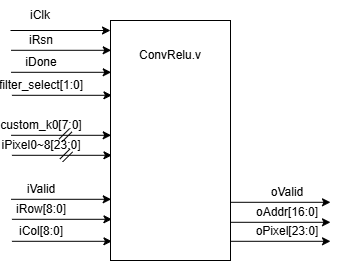

The diagram above was exported from draw.io. Its source (the exported page's mxGraphModel, read from the mxfile embedded in the PNG):
<mxGraphModel dx="542" dy="365" grid="1" gridSize="10" guides="1" tooltips="1" connect="1" arrows="1" fold="1" page="1" pageScale="1" pageWidth="827" pageHeight="1169" math="0" shadow="0">
  <root>
    <mxCell id="0" />
    <mxCell id="1" parent="0" />
    <mxCell id="AhXfr_l8EWvTijXYhRzR-1" value="" style="rounded=0;whiteSpace=wrap;html=1;" parent="1" vertex="1">
      <mxGeometry x="390" y="120" width="120" height="240" as="geometry" />
    </mxCell>
    <mxCell id="AhXfr_l8EWvTijXYhRzR-4" value="iClk" style="text;html=1;whiteSpace=wrap;strokeColor=none;fillColor=none;align=center;verticalAlign=middle;rounded=0;" parent="1" vertex="1">
      <mxGeometry x="290" y="100" width="60" height="30" as="geometry" />
    </mxCell>
    <mxCell id="AhXfr_l8EWvTijXYhRzR-5" value="ConvRelu.v" style="text;html=1;whiteSpace=wrap;strokeColor=none;fillColor=none;align=center;verticalAlign=middle;rounded=0;" parent="1" vertex="1">
      <mxGeometry x="380" y="140" width="140" height="30" as="geometry" />
    </mxCell>
    <mxCell id="AhXfr_l8EWvTijXYhRzR-8" value="iRsn" style="text;html=1;whiteSpace=wrap;strokeColor=none;fillColor=none;align=center;verticalAlign=middle;rounded=0;" parent="1" vertex="1">
      <mxGeometry x="290.72" y="125" width="60" height="30" as="geometry" />
    </mxCell>
    <mxCell id="AhXfr_l8EWvTijXYhRzR-9" value="" style="endArrow=classic;html=1;rounded=0;exitX=0;exitY=1;exitDx=0;exitDy=0;" parent="1" source="AhXfr_l8EWvTijXYhRzR-4" edge="1">
      <mxGeometry width="50" height="50" relative="1" as="geometry">
        <mxPoint x="340" y="180" as="sourcePoint" />
        <mxPoint x="390" y="130" as="targetPoint" />
      </mxGeometry>
    </mxCell>
    <mxCell id="AhXfr_l8EWvTijXYhRzR-10" value="" style="endArrow=classic;html=1;rounded=0;exitX=0;exitY=1;exitDx=0;exitDy=0;" parent="1" edge="1">
      <mxGeometry width="50" height="50" relative="1" as="geometry">
        <mxPoint x="290.72" y="149.8" as="sourcePoint" />
        <mxPoint x="390.72" y="149.8" as="targetPoint" />
      </mxGeometry>
    </mxCell>
    <mxCell id="AhXfr_l8EWvTijXYhRzR-14" value="iDone" style="text;html=1;whiteSpace=wrap;strokeColor=none;fillColor=none;align=center;verticalAlign=middle;rounded=0;" parent="1" vertex="1">
      <mxGeometry x="290.72" y="147" width="60" height="30" as="geometry" />
    </mxCell>
    <mxCell id="AhXfr_l8EWvTijXYhRzR-15" value="" style="endArrow=classic;html=1;rounded=0;exitX=0;exitY=1;exitDx=0;exitDy=0;" parent="1" edge="1">
      <mxGeometry width="50" height="50" relative="1" as="geometry">
        <mxPoint x="290.72" y="171.8" as="sourcePoint" />
        <mxPoint x="390.72" y="171.8" as="targetPoint" />
      </mxGeometry>
    </mxCell>
    <mxCell id="AhXfr_l8EWvTijXYhRzR-16" value="iValid" style="text;html=1;whiteSpace=wrap;strokeColor=none;fillColor=none;align=center;verticalAlign=middle;rounded=0;" parent="1" vertex="1">
      <mxGeometry x="290.72" y="274" width="60" height="30" as="geometry" />
    </mxCell>
    <mxCell id="AhXfr_l8EWvTijXYhRzR-17" value="" style="endArrow=classic;html=1;rounded=0;exitX=0;exitY=1;exitDx=0;exitDy=0;" parent="1" edge="1">
      <mxGeometry width="50" height="50" relative="1" as="geometry">
        <mxPoint x="290.72" y="298.8" as="sourcePoint" />
        <mxPoint x="390.72" y="298.8" as="targetPoint" />
      </mxGeometry>
    </mxCell>
    <mxCell id="AhXfr_l8EWvTijXYhRzR-18" value="iRow[8:0]" style="text;html=1;whiteSpace=wrap;strokeColor=none;fillColor=none;align=center;verticalAlign=middle;rounded=0;" parent="1" vertex="1">
      <mxGeometry x="291.44000000000005" y="294" width="60" height="30" as="geometry" />
    </mxCell>
    <mxCell id="AhXfr_l8EWvTijXYhRzR-19" value="" style="endArrow=classic;html=1;rounded=0;exitX=0;exitY=1;exitDx=0;exitDy=0;" parent="1" edge="1">
      <mxGeometry width="50" height="50" relative="1" as="geometry">
        <mxPoint x="291.44000000000005" y="318.8" as="sourcePoint" />
        <mxPoint x="391.44000000000005" y="318.8" as="targetPoint" />
      </mxGeometry>
    </mxCell>
    <mxCell id="AhXfr_l8EWvTijXYhRzR-22" value="oValid" style="text;html=1;whiteSpace=wrap;strokeColor=none;fillColor=none;align=center;verticalAlign=middle;rounded=0;" parent="1" vertex="1">
      <mxGeometry x="537" y="277" width="60" height="30" as="geometry" />
    </mxCell>
    <mxCell id="AhXfr_l8EWvTijXYhRzR-23" value="" style="endArrow=classic;html=1;rounded=0;exitX=0;exitY=1;exitDx=0;exitDy=0;" parent="1" edge="1">
      <mxGeometry width="50" height="50" relative="1" as="geometry">
        <mxPoint x="510" y="301.8" as="sourcePoint" />
        <mxPoint x="610" y="301.8" as="targetPoint" />
      </mxGeometry>
    </mxCell>
    <mxCell id="AhXfr_l8EWvTijXYhRzR-24" value="oAddr[16:0]" style="text;html=1;whiteSpace=wrap;strokeColor=none;fillColor=none;align=center;verticalAlign=middle;rounded=0;" parent="1" vertex="1">
      <mxGeometry x="537" y="297" width="60" height="30" as="geometry" />
    </mxCell>
    <mxCell id="AhXfr_l8EWvTijXYhRzR-25" value="" style="endArrow=classic;html=1;rounded=0;exitX=0;exitY=1;exitDx=0;exitDy=0;" parent="1" edge="1">
      <mxGeometry width="50" height="50" relative="1" as="geometry">
        <mxPoint x="510" y="321.8" as="sourcePoint" />
        <mxPoint x="610" y="321.8" as="targetPoint" />
      </mxGeometry>
    </mxCell>
    <mxCell id="AhXfr_l8EWvTijXYhRzR-26" value="oPixel[23:0]" style="text;html=1;whiteSpace=wrap;strokeColor=none;fillColor=none;align=center;verticalAlign=middle;rounded=0;" parent="1" vertex="1">
      <mxGeometry x="537" y="316" width="60" height="30" as="geometry" />
    </mxCell>
    <mxCell id="AhXfr_l8EWvTijXYhRzR-27" value="" style="endArrow=classic;html=1;rounded=0;exitX=0;exitY=1;exitDx=0;exitDy=0;" parent="1" edge="1">
      <mxGeometry width="50" height="50" relative="1" as="geometry">
        <mxPoint x="510" y="340.8" as="sourcePoint" />
        <mxPoint x="610" y="340.8" as="targetPoint" />
      </mxGeometry>
    </mxCell>
    <mxCell id="oT2NLGT4DwYykJm173T_-1" value="iCol[8:0]" style="text;html=1;whiteSpace=wrap;strokeColor=none;fillColor=none;align=center;verticalAlign=middle;rounded=0;" parent="1" vertex="1">
      <mxGeometry x="291.44000000000005" y="316" width="60" height="30" as="geometry" />
    </mxCell>
    <mxCell id="oT2NLGT4DwYykJm173T_-2" value="" style="endArrow=classic;html=1;rounded=0;exitX=0;exitY=1;exitDx=0;exitDy=0;" parent="1" edge="1">
      <mxGeometry width="50" height="50" relative="1" as="geometry">
        <mxPoint x="291.44000000000005" y="340.8" as="sourcePoint" />
        <mxPoint x="391.44000000000005" y="340.8" as="targetPoint" />
      </mxGeometry>
    </mxCell>
    <mxCell id="oT2NLGT4DwYykJm173T_-4" value="custom_k0[7:0]" style="text;html=1;whiteSpace=wrap;strokeColor=none;fillColor=none;align=center;verticalAlign=middle;rounded=0;" parent="1" vertex="1">
      <mxGeometry x="290.72" y="210" width="60" height="30" as="geometry" />
    </mxCell>
    <mxCell id="oT2NLGT4DwYykJm173T_-5" value="" style="endArrow=classic;html=1;rounded=0;exitX=0;exitY=1;exitDx=0;exitDy=0;" parent="1" edge="1">
      <mxGeometry width="50" height="50" relative="1" as="geometry">
        <mxPoint x="290.72" y="234.8" as="sourcePoint" />
        <mxPoint x="390.72" y="234.8" as="targetPoint" />
      </mxGeometry>
    </mxCell>
    <mxCell id="oT2NLGT4DwYykJm173T_-9" value="" style="endArrow=none;html=1;rounded=0;shape=link;" parent="1" edge="1">
      <mxGeometry width="50" height="50" relative="1" as="geometry">
        <mxPoint x="340" y="240" as="sourcePoint" />
        <mxPoint x="350" y="230" as="targetPoint" />
      </mxGeometry>
    </mxCell>
    <mxCell id="ygYGQh1baV77hJV12_-Q-1" value="filter_select[1:0]" style="text;html=1;whiteSpace=wrap;strokeColor=none;fillColor=none;align=center;verticalAlign=middle;rounded=0;" vertex="1" parent="1">
      <mxGeometry x="291.44" y="170" width="60" height="30" as="geometry" />
    </mxCell>
    <mxCell id="ygYGQh1baV77hJV12_-Q-2" value="" style="endArrow=classic;html=1;rounded=0;exitX=0;exitY=1;exitDx=0;exitDy=0;" edge="1" parent="1">
      <mxGeometry width="50" height="50" relative="1" as="geometry">
        <mxPoint x="291.44" y="194.8" as="sourcePoint" />
        <mxPoint x="391.44" y="194.8" as="targetPoint" />
      </mxGeometry>
    </mxCell>
    <mxCell id="ygYGQh1baV77hJV12_-Q-3" value="iPixel0~8[23:0]" style="text;html=1;whiteSpace=wrap;strokeColor=none;fillColor=none;align=center;verticalAlign=middle;rounded=0;" vertex="1" parent="1">
      <mxGeometry x="291.44" y="230" width="60" height="30" as="geometry" />
    </mxCell>
    <mxCell id="ygYGQh1baV77hJV12_-Q-4" value="" style="endArrow=classic;html=1;rounded=0;exitX=0;exitY=1;exitDx=0;exitDy=0;" edge="1" parent="1">
      <mxGeometry width="50" height="50" relative="1" as="geometry">
        <mxPoint x="291.44" y="254.8" as="sourcePoint" />
        <mxPoint x="391.44" y="254.8" as="targetPoint" />
      </mxGeometry>
    </mxCell>
    <mxCell id="ygYGQh1baV77hJV12_-Q-5" value="" style="endArrow=none;html=1;rounded=0;shape=link;" edge="1" parent="1">
      <mxGeometry width="50" height="50" relative="1" as="geometry">
        <mxPoint x="340.71999999999997" y="260" as="sourcePoint" />
        <mxPoint x="350.71999999999997" y="250" as="targetPoint" />
      </mxGeometry>
    </mxCell>
  </root>
</mxGraphModel>